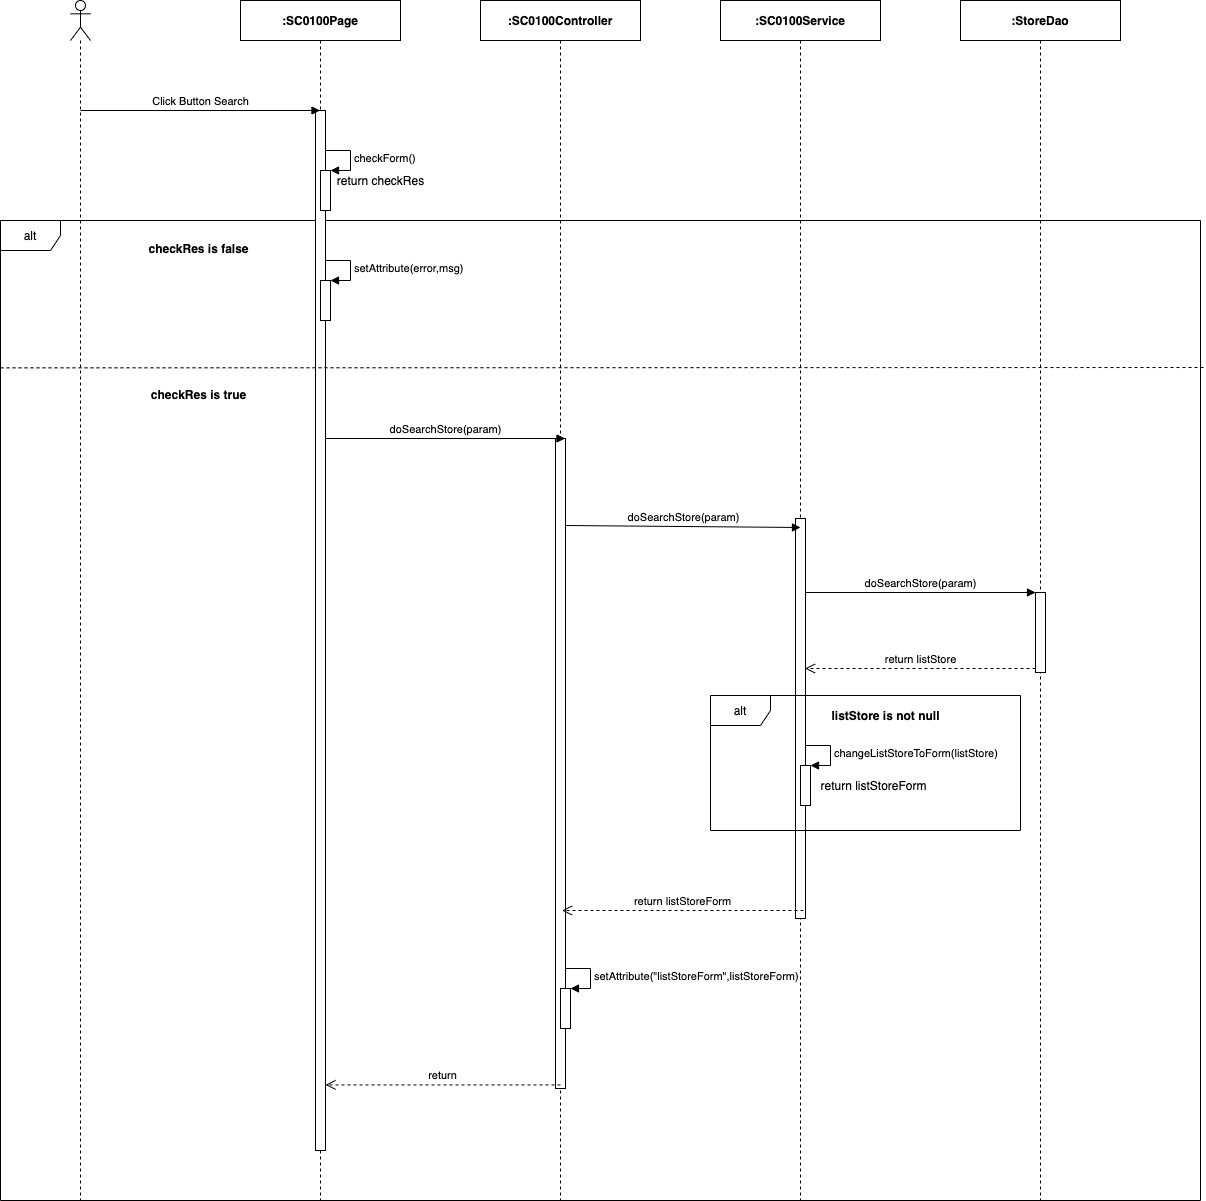

The diagram above was exported from draw.io. Its source (the exported page's mxGraphModel, read from the mxfile embedded in the PNG):
<mxGraphModel dx="1106" dy="748" grid="1" gridSize="10" guides="1" tooltips="1" connect="1" arrows="1" fold="1" page="1" pageScale="1" pageWidth="850" pageHeight="1100" math="0" shadow="0">
  <root>
    <mxCell id="YrnJ8M4rHQbon-d3SkMp-0" />
    <mxCell id="YrnJ8M4rHQbon-d3SkMp-1" parent="YrnJ8M4rHQbon-d3SkMp-0" />
    <mxCell id="sQ26h-Pe0SNky6DF2hsJ-31" value="alt" style="shape=umlFrame;whiteSpace=wrap;html=1;" parent="YrnJ8M4rHQbon-d3SkMp-1" vertex="1">
      <mxGeometry x="240" y="300" width="1200" height="980" as="geometry" />
    </mxCell>
    <mxCell id="sQ26h-Pe0SNky6DF2hsJ-0" value="" style="shape=umlLifeline;participant=umlActor;perimeter=lifelinePerimeter;whiteSpace=wrap;html=1;container=1;collapsible=0;recursiveResize=0;verticalAlign=top;spacingTop=36;outlineConnect=0;" parent="YrnJ8M4rHQbon-d3SkMp-1" vertex="1">
      <mxGeometry x="310" y="80" width="20" height="1200" as="geometry" />
    </mxCell>
    <mxCell id="sQ26h-Pe0SNky6DF2hsJ-1" value="&lt;b&gt;:SC0100Page&lt;/b&gt;" style="shape=umlLifeline;perimeter=lifelinePerimeter;whiteSpace=wrap;html=1;container=1;collapsible=0;recursiveResize=0;outlineConnect=0;" parent="YrnJ8M4rHQbon-d3SkMp-1" vertex="1">
      <mxGeometry x="480" y="80" width="160" height="1200" as="geometry" />
    </mxCell>
    <mxCell id="sQ26h-Pe0SNky6DF2hsJ-2" value="" style="html=1;points=[];perimeter=orthogonalPerimeter;" parent="sQ26h-Pe0SNky6DF2hsJ-1" vertex="1">
      <mxGeometry x="75" y="110" width="10" height="1040" as="geometry" />
    </mxCell>
    <mxCell id="sQ26h-Pe0SNky6DF2hsJ-3" value="&lt;b&gt;:StoreDao&lt;/b&gt;" style="shape=umlLifeline;perimeter=lifelinePerimeter;whiteSpace=wrap;html=1;container=1;collapsible=0;recursiveResize=0;outlineConnect=0;" parent="YrnJ8M4rHQbon-d3SkMp-1" vertex="1">
      <mxGeometry x="1200" y="80" width="160" height="1200" as="geometry" />
    </mxCell>
    <mxCell id="sQ26h-Pe0SNky6DF2hsJ-4" value="" style="html=1;points=[];perimeter=orthogonalPerimeter;" parent="sQ26h-Pe0SNky6DF2hsJ-3" vertex="1">
      <mxGeometry x="75" y="592" width="10" height="80" as="geometry" />
    </mxCell>
    <mxCell id="sQ26h-Pe0SNky6DF2hsJ-5" value="&lt;b&gt;:&lt;/b&gt;&lt;b&gt;SC0100&lt;/b&gt;&lt;b&gt;Service&lt;/b&gt;" style="shape=umlLifeline;perimeter=lifelinePerimeter;whiteSpace=wrap;html=1;container=1;collapsible=0;recursiveResize=0;outlineConnect=0;" parent="YrnJ8M4rHQbon-d3SkMp-1" vertex="1">
      <mxGeometry x="960" y="80" width="160" height="1200" as="geometry" />
    </mxCell>
    <mxCell id="sQ26h-Pe0SNky6DF2hsJ-6" value="" style="html=1;points=[];perimeter=orthogonalPerimeter;" parent="sQ26h-Pe0SNky6DF2hsJ-5" vertex="1">
      <mxGeometry x="75" y="518" width="10" height="400" as="geometry" />
    </mxCell>
    <mxCell id="sQ26h-Pe0SNky6DF2hsJ-7" value="&lt;b&gt;:SC0100Controller&lt;/b&gt;" style="shape=umlLifeline;perimeter=lifelinePerimeter;whiteSpace=wrap;html=1;container=1;collapsible=0;recursiveResize=0;outlineConnect=0;" parent="YrnJ8M4rHQbon-d3SkMp-1" vertex="1">
      <mxGeometry x="720" y="80" width="160" height="1200" as="geometry" />
    </mxCell>
    <mxCell id="sQ26h-Pe0SNky6DF2hsJ-8" value="" style="html=1;points=[];perimeter=orthogonalPerimeter;" parent="sQ26h-Pe0SNky6DF2hsJ-7" vertex="1">
      <mxGeometry x="75" y="438" width="10" height="650" as="geometry" />
    </mxCell>
    <mxCell id="sQ26h-Pe0SNky6DF2hsJ-9" value="" style="html=1;points=[];perimeter=orthogonalPerimeter;" parent="sQ26h-Pe0SNky6DF2hsJ-7" vertex="1">
      <mxGeometry x="80" y="988.0000000000001" width="10" height="40" as="geometry" />
    </mxCell>
    <mxCell id="sQ26h-Pe0SNky6DF2hsJ-10" value="setAttribute(&quot;listStoreForm&quot;,&lt;span style=&quot;text-align: center&quot;&gt;listStoreForm&lt;/span&gt;)" style="edgeStyle=orthogonalEdgeStyle;html=1;align=left;spacingLeft=2;endArrow=block;rounded=0;entryX=1;entryY=0;" parent="sQ26h-Pe0SNky6DF2hsJ-7" target="sQ26h-Pe0SNky6DF2hsJ-9" edge="1">
      <mxGeometry relative="1" as="geometry">
        <mxPoint x="85" y="967.9999999999999" as="sourcePoint" />
        <Array as="points">
          <mxPoint x="110" y="968.0000000000001" />
        </Array>
      </mxGeometry>
    </mxCell>
    <mxCell id="sQ26h-Pe0SNky6DF2hsJ-11" value="Click Button Search" style="html=1;verticalAlign=bottom;endArrow=block;" parent="YrnJ8M4rHQbon-d3SkMp-1" target="sQ26h-Pe0SNky6DF2hsJ-1" edge="1">
      <mxGeometry width="80" relative="1" as="geometry">
        <mxPoint x="320" y="190" as="sourcePoint" />
        <mxPoint x="400" y="190" as="targetPoint" />
      </mxGeometry>
    </mxCell>
    <mxCell id="sQ26h-Pe0SNky6DF2hsJ-12" value="doSearch&lt;span style=&quot;text-align: left&quot;&gt;Store&lt;/span&gt;(param)" style="html=1;verticalAlign=bottom;endArrow=block;" parent="YrnJ8M4rHQbon-d3SkMp-1" edge="1">
      <mxGeometry width="80" relative="1" as="geometry">
        <mxPoint x="565" y="518.0000000000002" as="sourcePoint" />
        <mxPoint x="804.5000000000005" y="518.0000000000002" as="targetPoint" />
      </mxGeometry>
    </mxCell>
    <mxCell id="sQ26h-Pe0SNky6DF2hsJ-13" value="doSearch&lt;span style=&quot;text-align: left&quot;&gt;Store&lt;/span&gt;(param)" style="html=1;verticalAlign=bottom;endArrow=block;" parent="YrnJ8M4rHQbon-d3SkMp-1" edge="1">
      <mxGeometry relative="1" as="geometry">
        <mxPoint x="805" y="605.0000000000002" as="sourcePoint" />
        <mxPoint x="1040" y="607" as="targetPoint" />
      </mxGeometry>
    </mxCell>
    <mxCell id="sQ26h-Pe0SNky6DF2hsJ-14" value="return listStoreForm" style="html=1;verticalAlign=bottom;endArrow=open;dashed=1;endSize=8;" parent="YrnJ8M4rHQbon-d3SkMp-1" edge="1">
      <mxGeometry relative="1" as="geometry">
        <mxPoint x="801.5" y="990.0000000000005" as="targetPoint" />
        <mxPoint x="1043" y="990" as="sourcePoint" />
      </mxGeometry>
    </mxCell>
    <mxCell id="sQ26h-Pe0SNky6DF2hsJ-15" value="return" style="html=1;verticalAlign=bottom;endArrow=open;dashed=1;endSize=8;" parent="YrnJ8M4rHQbon-d3SkMp-1" edge="1">
      <mxGeometry relative="1" as="geometry">
        <mxPoint x="800" y="1164.4099999999996" as="sourcePoint" />
        <mxPoint x="565" y="1164.4099999999996" as="targetPoint" />
      </mxGeometry>
    </mxCell>
    <mxCell id="sQ26h-Pe0SNky6DF2hsJ-17" value="doSearch&lt;span style=&quot;text-align: left&quot;&gt;Store&lt;/span&gt;(param)" style="html=1;verticalAlign=bottom;endArrow=block;entryX=0;entryY=0;" parent="YrnJ8M4rHQbon-d3SkMp-1" target="sQ26h-Pe0SNky6DF2hsJ-4" edge="1">
      <mxGeometry relative="1" as="geometry">
        <mxPoint x="1044.5" y="672" as="sourcePoint" />
      </mxGeometry>
    </mxCell>
    <mxCell id="sQ26h-Pe0SNky6DF2hsJ-18" value="return listStore" style="html=1;verticalAlign=bottom;endArrow=open;dashed=1;endSize=8;exitX=0;exitY=0.95;" parent="YrnJ8M4rHQbon-d3SkMp-1" source="sQ26h-Pe0SNky6DF2hsJ-4" edge="1">
      <mxGeometry relative="1" as="geometry">
        <mxPoint x="1044.5" y="748" as="targetPoint" />
      </mxGeometry>
    </mxCell>
    <mxCell id="sQ26h-Pe0SNky6DF2hsJ-19" value="alt" style="shape=umlFrame;whiteSpace=wrap;html=1;" parent="YrnJ8M4rHQbon-d3SkMp-1" vertex="1">
      <mxGeometry x="950" y="775" width="310" height="135" as="geometry" />
    </mxCell>
    <mxCell id="sQ26h-Pe0SNky6DF2hsJ-20" value="listStore is not null" style="text;html=1;align=center;verticalAlign=middle;resizable=0;points=[];autosize=1;fontStyle=1" parent="YrnJ8M4rHQbon-d3SkMp-1" vertex="1">
      <mxGeometry x="1065" y="785" width="120" height="20" as="geometry" />
    </mxCell>
    <mxCell id="sQ26h-Pe0SNky6DF2hsJ-21" value="" style="html=1;points=[];perimeter=orthogonalPerimeter;" parent="YrnJ8M4rHQbon-d3SkMp-1" vertex="1">
      <mxGeometry x="1040" y="845" width="10" height="40" as="geometry" />
    </mxCell>
    <mxCell id="sQ26h-Pe0SNky6DF2hsJ-22" value="changeListStoreToForm(listStore)" style="edgeStyle=orthogonalEdgeStyle;html=1;align=left;spacingLeft=2;endArrow=block;rounded=0;entryX=1;entryY=0;" parent="YrnJ8M4rHQbon-d3SkMp-1" target="sQ26h-Pe0SNky6DF2hsJ-21" edge="1">
      <mxGeometry relative="1" as="geometry">
        <mxPoint x="1045" y="825" as="sourcePoint" />
        <Array as="points">
          <mxPoint x="1070" y="825" />
        </Array>
      </mxGeometry>
    </mxCell>
    <mxCell id="sQ26h-Pe0SNky6DF2hsJ-23" value="return listStoreForm" style="text;html=1;align=center;verticalAlign=middle;resizable=0;points=[];autosize=1;" parent="YrnJ8M4rHQbon-d3SkMp-1" vertex="1">
      <mxGeometry x="1053" y="855" width="120" height="20" as="geometry" />
    </mxCell>
    <mxCell id="sQ26h-Pe0SNky6DF2hsJ-24" value="" style="html=1;points=[];perimeter=orthogonalPerimeter;" parent="YrnJ8M4rHQbon-d3SkMp-1" vertex="1">
      <mxGeometry x="560" y="250" width="10" height="40" as="geometry" />
    </mxCell>
    <mxCell id="sQ26h-Pe0SNky6DF2hsJ-25" value="checkForm()" style="edgeStyle=orthogonalEdgeStyle;html=1;align=left;spacingLeft=2;endArrow=block;rounded=0;entryX=1;entryY=0;" parent="YrnJ8M4rHQbon-d3SkMp-1" target="sQ26h-Pe0SNky6DF2hsJ-24" edge="1">
      <mxGeometry relative="1" as="geometry">
        <mxPoint x="565" y="230" as="sourcePoint" />
        <Array as="points">
          <mxPoint x="590" y="230" />
        </Array>
      </mxGeometry>
    </mxCell>
    <mxCell id="sQ26h-Pe0SNky6DF2hsJ-26" value="return checkRes" style="text;html=1;align=center;verticalAlign=middle;resizable=0;points=[];autosize=1;" parent="YrnJ8M4rHQbon-d3SkMp-1" vertex="1">
      <mxGeometry x="570" y="250" width="100" height="20" as="geometry" />
    </mxCell>
    <mxCell id="sQ26h-Pe0SNky6DF2hsJ-27" value="&lt;b&gt;checkRes is false&lt;/b&gt;" style="text;html=1;align=center;verticalAlign=middle;resizable=0;points=[];autosize=1;" parent="YrnJ8M4rHQbon-d3SkMp-1" vertex="1">
      <mxGeometry x="377.5" y="318" width="120" height="20" as="geometry" />
    </mxCell>
    <mxCell id="sQ26h-Pe0SNky6DF2hsJ-28" value="" style="html=1;points=[];perimeter=orthogonalPerimeter;" parent="YrnJ8M4rHQbon-d3SkMp-1" vertex="1">
      <mxGeometry x="560" y="360" width="10" height="40" as="geometry" />
    </mxCell>
    <mxCell id="sQ26h-Pe0SNky6DF2hsJ-29" value="setAttribute(error,msg)" style="edgeStyle=orthogonalEdgeStyle;html=1;align=left;spacingLeft=2;endArrow=block;rounded=0;entryX=1;entryY=0;" parent="YrnJ8M4rHQbon-d3SkMp-1" target="sQ26h-Pe0SNky6DF2hsJ-28" edge="1">
      <mxGeometry relative="1" as="geometry">
        <mxPoint x="565" y="340" as="sourcePoint" />
        <Array as="points">
          <mxPoint x="590" y="340" />
        </Array>
      </mxGeometry>
    </mxCell>
    <mxCell id="sQ26h-Pe0SNky6DF2hsJ-32" value="" style="endArrow=none;dashed=1;html=1;exitX=0;exitY=0.126;exitDx=0;exitDy=0;exitPerimeter=0;entryX=1.003;entryY=0.15;entryDx=0;entryDy=0;entryPerimeter=0;" parent="YrnJ8M4rHQbon-d3SkMp-1" target="sQ26h-Pe0SNky6DF2hsJ-31" edge="1">
      <mxGeometry width="50" height="50" relative="1" as="geometry">
        <mxPoint x="240" y="447.3599999999999" as="sourcePoint" />
        <mxPoint x="1360" y="446" as="targetPoint" />
      </mxGeometry>
    </mxCell>
    <mxCell id="WDjCTiTvZcfJaQpKvJBb-0" value="&lt;b&gt;checkRes is true&lt;/b&gt;" style="text;html=1;align=center;verticalAlign=middle;resizable=0;points=[];autosize=1;" parent="YrnJ8M4rHQbon-d3SkMp-1" vertex="1">
      <mxGeometry x="382.5" y="464" width="110" height="20" as="geometry" />
    </mxCell>
  </root>
</mxGraphModel>